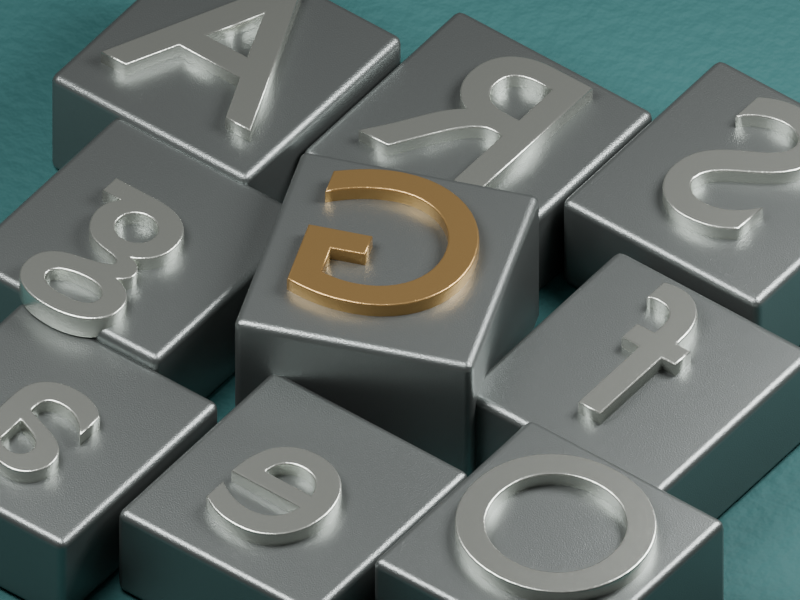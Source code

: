 # Source: tipos.blend  (saved by Blender 4.3.34; exported with 4.5.12 LTS)
import bpy
from mathutils import Matrix  # noqa: F401  (used for matrix-valued properties, if any)

bpy.ops.wm.read_factory_settings(use_empty=True)
scene = bpy.context.scene
scene.name = 'Scene'

# ---- collections
col_collection = bpy.data.collections.new('Collection'); scene.collection.children.link(col_collection)

# ---- materials (node trees are filled in below, after node groups)
mat_linho_petr_leo = bpy.data.materials.new('Linho petróleo')
mat_liga = bpy.data.materials.new('Liga')
mat_metal_polido = bpy.data.materials.new('Metal polido')
mat_lat_o = bpy.data.materials.new('Latão')

# ---- material node trees
mat_linho_petr_leo.use_nodes = True; mat_linho_petr_leo.node_tree.nodes.clear()
_N = mat_linho_petr_leo.node_tree.nodes; _L = mat_linho_petr_leo.node_tree.links
n0 = _N.new('ShaderNodeBsdfPrincipled'); n0.name = 'Principled BSDF'; n0.location = (10, 300)
n0.inputs[0].default_value = (0.024, 0.105, 0.105, 1.0)
n0.inputs[2].default_value = 0.78
n1 = _N.new('ShaderNodeOutputMaterial'); n1.name = 'Material Output'; n1.location = (300, 300)
n2 = _N.new('ShaderNodeTexNoise'); n2.name = 'Noise Texture'; n2.location = (0, 0)
n2.inputs[2].default_value = 205.0
n3 = _N.new('ShaderNodeBump'); n3.name = 'Bump'; n3.location = (0, 0)
n3.inputs[0].default_value = 0.24
n3.inputs[1].default_value = 0.1
n3.inputs[2].default_value = 1.0
_L.new(n0.outputs[0], n1.inputs[0])
_L.new(n2.outputs[0], n3.inputs[3])
_L.new(n3.outputs[0], n0.inputs[5])
n1.is_active_output = True
mat_liga.use_nodes = True; mat_liga.node_tree.nodes.clear()
_N = mat_liga.node_tree.nodes; _L = mat_liga.node_tree.links
n0 = _N.new('ShaderNodeBsdfPrincipled'); n0.name = 'Principled BSDF'; n0.location = (10, 300)
n0.inputs[0].default_value = (0.23, 0.25, 0.244, 1.0)
n0.inputs[1].default_value = 0.84
n0.inputs[2].default_value = 0.36
n1 = _N.new('ShaderNodeOutputMaterial'); n1.name = 'Material Output'; n1.location = (300, 300)
n2 = _N.new('ShaderNodeTexNoise'); n2.name = 'Noise Texture'; n2.location = (0, 0)
n2.inputs[2].default_value = 205.0
n3 = _N.new('ShaderNodeBump'); n3.name = 'Bump'; n3.location = (0, 0)
n3.inputs[0].default_value = 0.24
n3.inputs[1].default_value = 0.018
n3.inputs[2].default_value = 1.0
_L.new(n0.outputs[0], n1.inputs[0])
_L.new(n2.outputs[0], n3.inputs[3])
_L.new(n3.outputs[0], n0.inputs[5])
n1.is_active_output = True
mat_metal_polido.use_nodes = True; mat_metal_polido.node_tree.nodes.clear()
_N = mat_metal_polido.node_tree.nodes; _L = mat_metal_polido.node_tree.links
n0 = _N.new('ShaderNodeBsdfPrincipled'); n0.name = 'Principled BSDF'; n0.location = (10, 300)
n0.inputs[0].default_value = (0.64, 0.67, 0.61, 1.0)
n0.inputs[1].default_value = 0.9
n0.inputs[2].default_value = 0.27
n1 = _N.new('ShaderNodeOutputMaterial'); n1.name = 'Material Output'; n1.location = (300, 300)
n2 = _N.new('ShaderNodeTexNoise'); n2.name = 'Noise Texture'; n2.location = (0, 0)
n2.inputs[2].default_value = 205.0
n3 = _N.new('ShaderNodeBump'); n3.name = 'Bump'; n3.location = (0, 0)
n3.inputs[0].default_value = 0.24
n3.inputs[1].default_value = 0.012
n3.inputs[2].default_value = 1.0
_L.new(n0.outputs[0], n1.inputs[0])
_L.new(n2.outputs[0], n3.inputs[3])
_L.new(n3.outputs[0], n0.inputs[5])
n1.is_active_output = True
mat_lat_o.use_nodes = True; mat_lat_o.node_tree.nodes.clear()
_N = mat_lat_o.node_tree.nodes; _L = mat_lat_o.node_tree.links
n0 = _N.new('ShaderNodeBsdfPrincipled'); n0.name = 'Principled BSDF'; n0.location = (10, 300)
n0.inputs[0].default_value = (0.48, 0.3, 0.115, 1.0)
n0.inputs[1].default_value = 0.82
n0.inputs[2].default_value = 0.29
n1 = _N.new('ShaderNodeOutputMaterial'); n1.name = 'Material Output'; n1.location = (300, 300)
n2 = _N.new('ShaderNodeTexNoise'); n2.name = 'Noise Texture'; n2.location = (0, 0)
n2.inputs[2].default_value = 205.0
n3 = _N.new('ShaderNodeBump'); n3.name = 'Bump'; n3.location = (0, 0)
n3.inputs[0].default_value = 0.24
n3.inputs[1].default_value = 0.012
n3.inputs[2].default_value = 1.0
_L.new(n0.outputs[0], n1.inputs[0])
_L.new(n2.outputs[0], n3.inputs[3])
_L.new(n3.outputs[0], n0.inputs[5])
n1.is_active_output = True

# ---- world
world_world = bpy.data.worlds.new('World'); scene.world = world_world
world_world.use_nodes = True; world_world.node_tree.nodes.clear()
_N = world_world.node_tree.nodes; _L = world_world.node_tree.links
n0 = _N.new('ShaderNodeOutputWorld'); n0.name = 'World Output'; n0.location = (300, 300)
n1 = _N.new('ShaderNodeBackground'); n1.name = 'Background'; n1.location = (10, 300)
n1.inputs[0].default_value = (0.05088, 0.05088, 0.05088, 1.0)
_L.new(n1.outputs[0], n0.inputs[0])
n0.is_active_output = True
world_world.color = (0.24, 0.24, 0.24)
world_world.sun_shadow_jitter_overblur = 0.0

# ---- cameras
cam_camera_002 = bpy.data.cameras.new('Camera.002')
cam_camera_002.type = 'ORTHO'
cam_camera_002.ortho_scale = 4.9

# ---- lights
light_area_002 = bpy.data.lights.new('Area.002', 'AREA')
light_area_002.energy = 980.0
light_area_002.shape = 'DISK'
light_area_002.size = 5.0
light_area_002.size_y = 1.0
light_area_003 = bpy.data.lights.new('Area.003', 'AREA')
light_area_003.energy = 830.0
light_area_003.shape = 'DISK'
light_area_003.size = 4.0
light_area_003.size_y = 1.0

# ---- meshes
me_cube_005 = bpy.data.meshes.new('Cube.005')
me_cube_005.from_pydata([(-10.0, -10.0, -0.175), (-10.0, -10.0, 0.175), (-10.0, 10.0, -0.175), (-10.0, 10.0, 0.175), (10.0, -10.0, -0.175), (10.0, -10.0, 0.175), (10.0, 10.0, -0.175), (10.0, 10.0, 0.175)], [], [(0, 1, 3, 2), (2, 3, 7, 6), (6, 7, 5, 4), (4, 5, 1, 0), (2, 6, 4, 0), (7, 3, 1, 5)])
_uv = me_cube_005.uv_layers.new(name='UVMap')
_uv.uv.foreach_set('vector', [0.375, 0.0, 0.625, 0.0, 0.625, 0.25, 0.375, 0.25, 0.375, 0.25, 0.625, 0.25, 0.625, 0.5, 0.375, 0.5, 0.375, 0.5, 0.625, 0.5, 0.625, 0.75, 0.375, 0.75, 0.375, 0.75, 0.625, 0.75, 0.625, 1.0, 0.375, 1.0, 0.125, 0.5, 0.375, 0.5, 0.375, 0.75, 0.125, 0.75, 0.625, 0.5, 0.875, 0.5, 0.875, 0.75, 0.625, 0.75])
me_cube_005.materials.append(mat_linho_petr_leo)
me_cube_005.update()
me_cube_006 = bpy.data.meshes.new('Cube.006')
me_cube_006.from_pydata([(-0.76, -0.8, -0.395), (-0.76, -0.8, 0.395), (-0.76, 0.8, -0.395), (-0.76, 0.8, 0.395), (0.76, -0.8, -0.395), (0.76, -0.8, 0.395), (0.76, 0.8, -0.395), (0.76, 0.8, 0.395)], [], [(0, 1, 3, 2), (2, 3, 7, 6), (6, 7, 5, 4), (4, 5, 1, 0), (2, 6, 4, 0), (7, 3, 1, 5)])
_uv = me_cube_006.uv_layers.new(name='UVMap')
_uv.uv.foreach_set('vector', [0.375, 0.0, 0.625, 0.0, 0.625, 0.25, 0.375, 0.25, 0.375, 0.25, 0.625, 0.25, 0.625, 0.5, 0.375, 0.5, 0.375, 0.5, 0.625, 0.5, 0.625, 0.75, 0.375, 0.75, 0.375, 0.75, 0.625, 0.75, 0.625, 1.0, 0.375, 1.0, 0.125, 0.5, 0.375, 0.5, 0.375, 0.75, 0.125, 0.75, 0.625, 0.5, 0.875, 0.5, 0.875, 0.75, 0.625, 0.75])
me_cube_006.materials.append(mat_liga)
me_cube_006.update()
me_cube_007 = bpy.data.meshes.new('Cube.007')
me_cube_007.from_pydata([(-0.76, -0.8, -0.33), (-0.76, -0.8, 0.33), (-0.76, 0.8, -0.33), (-0.76, 0.8, 0.33), (0.76, -0.8, -0.33), (0.76, -0.8, 0.33), (0.76, 0.8, -0.33), (0.76, 0.8, 0.33)], [], [(0, 1, 3, 2), (2, 3, 7, 6), (6, 7, 5, 4), (4, 5, 1, 0), (2, 6, 4, 0), (7, 3, 1, 5)])
_uv = me_cube_007.uv_layers.new(name='UVMap')
_uv.uv.foreach_set('vector', [0.375, 0.0, 0.625, 0.0, 0.625, 0.25, 0.375, 0.25, 0.375, 0.25, 0.625, 0.25, 0.625, 0.5, 0.375, 0.5, 0.375, 0.5, 0.625, 0.5, 0.625, 0.75, 0.375, 0.75, 0.375, 0.75, 0.625, 0.75, 0.625, 1.0, 0.375, 1.0, 0.125, 0.5, 0.375, 0.5, 0.375, 0.75, 0.125, 0.75, 0.625, 0.5, 0.875, 0.5, 0.875, 0.75, 0.625, 0.75])
me_cube_007.materials.append(mat_liga)
me_cube_007.update()
me_cube_008 = bpy.data.meshes.new('Cube.008')
me_cube_008.from_pydata([(-0.76, -0.8, -0.355), (-0.76, -0.8, 0.355), (-0.76, 0.8, -0.355), (-0.76, 0.8, 0.355), (0.76, -0.8, -0.355), (0.76, -0.8, 0.355), (0.76, 0.8, -0.355), (0.76, 0.8, 0.355)], [], [(0, 1, 3, 2), (2, 3, 7, 6), (6, 7, 5, 4), (4, 5, 1, 0), (2, 6, 4, 0), (7, 3, 1, 5)])
_uv = me_cube_008.uv_layers.new(name='UVMap')
_uv.uv.foreach_set('vector', [0.375, 0.0, 0.625, 0.0, 0.625, 0.25, 0.375, 0.25, 0.375, 0.25, 0.625, 0.25, 0.625, 0.5, 0.375, 0.5, 0.375, 0.5, 0.625, 0.5, 0.625, 0.75, 0.375, 0.75, 0.375, 0.75, 0.625, 0.75, 0.625, 1.0, 0.375, 1.0, 0.125, 0.5, 0.375, 0.5, 0.375, 0.75, 0.125, 0.75, 0.625, 0.5, 0.875, 0.5, 0.875, 0.75, 0.625, 0.75])
me_cube_008.materials.append(mat_liga)
me_cube_008.update()
me_cube_009 = bpy.data.meshes.new('Cube.009')
me_cube_009.from_pydata([(-0.76, -0.8, -0.37), (-0.76, -0.8, 0.37), (-0.76, 0.8, -0.37), (-0.76, 0.8, 0.37), (0.76, -0.8, -0.37), (0.76, -0.8, 0.37), (0.76, 0.8, -0.37), (0.76, 0.8, 0.37)], [], [(0, 1, 3, 2), (2, 3, 7, 6), (6, 7, 5, 4), (4, 5, 1, 0), (2, 6, 4, 0), (7, 3, 1, 5)])
_uv = me_cube_009.uv_layers.new(name='UVMap')
_uv.uv.foreach_set('vector', [0.375, 0.0, 0.625, 0.0, 0.625, 0.25, 0.375, 0.25, 0.375, 0.25, 0.625, 0.25, 0.625, 0.5, 0.375, 0.5, 0.375, 0.5, 0.625, 0.5, 0.625, 0.75, 0.375, 0.75, 0.375, 0.75, 0.625, 0.75, 0.625, 1.0, 0.375, 1.0, 0.125, 0.5, 0.375, 0.5, 0.375, 0.75, 0.125, 0.75, 0.625, 0.5, 0.875, 0.5, 0.875, 0.75, 0.625, 0.75])
me_cube_009.materials.append(mat_liga)
me_cube_009.update()
me_cube_010 = bpy.data.meshes.new('Cube.010')
me_cube_010.from_pydata([(-0.76, -0.8, -0.52), (-0.76, -0.8, 0.52), (-0.76, 0.8, -0.52), (-0.76, 0.8, 0.52), (0.76, -0.8, -0.52), (0.76, -0.8, 0.52), (0.76, 0.8, -0.52), (0.76, 0.8, 0.52)], [], [(0, 1, 3, 2), (2, 3, 7, 6), (6, 7, 5, 4), (4, 5, 1, 0), (2, 6, 4, 0), (7, 3, 1, 5)])
_uv = me_cube_010.uv_layers.new(name='UVMap')
_uv.uv.foreach_set('vector', [0.375, 0.0, 0.625, 0.0, 0.625, 0.25, 0.375, 0.25, 0.375, 0.25, 0.625, 0.25, 0.625, 0.5, 0.375, 0.5, 0.375, 0.5, 0.625, 0.5, 0.625, 0.75, 0.375, 0.75, 0.375, 0.75, 0.625, 0.75, 0.625, 1.0, 0.375, 1.0, 0.125, 0.5, 0.375, 0.5, 0.375, 0.75, 0.125, 0.75, 0.625, 0.5, 0.875, 0.5, 0.875, 0.75, 0.625, 0.75])
me_cube_010.materials.append(mat_liga)
me_cube_010.update()
me_cube_011 = bpy.data.meshes.new('Cube.011')
me_cube_011.from_pydata([(-0.76, -0.8, -0.345), (-0.76, -0.8, 0.345), (-0.76, 0.8, -0.345), (-0.76, 0.8, 0.345), (0.76, -0.8, -0.345), (0.76, -0.8, 0.345), (0.76, 0.8, -0.345), (0.76, 0.8, 0.345)], [], [(0, 1, 3, 2), (2, 3, 7, 6), (6, 7, 5, 4), (4, 5, 1, 0), (2, 6, 4, 0), (7, 3, 1, 5)])
_uv = me_cube_011.uv_layers.new(name='UVMap')
_uv.uv.foreach_set('vector', [0.375, 0.0, 0.625, 0.0, 0.625, 0.25, 0.375, 0.25, 0.375, 0.25, 0.625, 0.25, 0.625, 0.5, 0.375, 0.5, 0.375, 0.5, 0.625, 0.5, 0.625, 0.75, 0.375, 0.75, 0.375, 0.75, 0.625, 0.75, 0.625, 1.0, 0.375, 1.0, 0.125, 0.5, 0.375, 0.5, 0.375, 0.75, 0.125, 0.75, 0.625, 0.5, 0.875, 0.5, 0.875, 0.75, 0.625, 0.75])
me_cube_011.materials.append(mat_liga)
me_cube_011.update()
me_cube_012 = bpy.data.meshes.new('Cube.012')
me_cube_012.from_pydata([(-0.76, -0.8, -0.33), (-0.76, -0.8, 0.33), (-0.76, 0.8, -0.33), (-0.76, 0.8, 0.33), (0.76, -0.8, -0.33), (0.76, -0.8, 0.33), (0.76, 0.8, -0.33), (0.76, 0.8, 0.33)], [], [(0, 1, 3, 2), (2, 3, 7, 6), (6, 7, 5, 4), (4, 5, 1, 0), (2, 6, 4, 0), (7, 3, 1, 5)])
_uv = me_cube_012.uv_layers.new(name='UVMap')
_uv.uv.foreach_set('vector', [0.375, 0.0, 0.625, 0.0, 0.625, 0.25, 0.375, 0.25, 0.375, 0.25, 0.625, 0.25, 0.625, 0.5, 0.375, 0.5, 0.375, 0.5, 0.625, 0.5, 0.625, 0.75, 0.375, 0.75, 0.375, 0.75, 0.625, 0.75, 0.625, 1.0, 0.375, 1.0, 0.125, 0.5, 0.375, 0.5, 0.375, 0.75, 0.125, 0.75, 0.625, 0.5, 0.875, 0.5, 0.875, 0.75, 0.625, 0.75])
me_cube_012.materials.append(mat_liga)
me_cube_012.update()
me_cube_013 = bpy.data.meshes.new('Cube.013')
me_cube_013.from_pydata([(-0.76, -0.8, -0.335), (-0.76, -0.8, 0.335), (-0.76, 0.8, -0.335), (-0.76, 0.8, 0.335), (0.76, -0.8, -0.335), (0.76, -0.8, 0.335), (0.76, 0.8, -0.335), (0.76, 0.8, 0.335)], [], [(0, 1, 3, 2), (2, 3, 7, 6), (6, 7, 5, 4), (4, 5, 1, 0), (2, 6, 4, 0), (7, 3, 1, 5)])
_uv = me_cube_013.uv_layers.new(name='UVMap')
_uv.uv.foreach_set('vector', [0.375, 0.0, 0.625, 0.0, 0.625, 0.25, 0.375, 0.25, 0.375, 0.25, 0.625, 0.25, 0.625, 0.5, 0.375, 0.5, 0.375, 0.5, 0.625, 0.5, 0.625, 0.75, 0.375, 0.75, 0.375, 0.75, 0.625, 0.75, 0.625, 1.0, 0.375, 1.0, 0.125, 0.5, 0.375, 0.5, 0.375, 0.75, 0.125, 0.75, 0.625, 0.5, 0.875, 0.5, 0.875, 0.75, 0.625, 0.75])
me_cube_013.materials.append(mat_liga)
me_cube_013.update()
me_cube_014 = bpy.data.meshes.new('Cube.014')
me_cube_014.from_pydata([(-0.76, -0.8, -0.4), (-0.76, -0.8, 0.4), (-0.76, 0.8, -0.4), (-0.76, 0.8, 0.4), (0.76, -0.8, -0.4), (0.76, -0.8, 0.4), (0.76, 0.8, -0.4), (0.76, 0.8, 0.4)], [], [(0, 1, 3, 2), (2, 3, 7, 6), (6, 7, 5, 4), (4, 5, 1, 0), (2, 6, 4, 0), (7, 3, 1, 5)])
_uv = me_cube_014.uv_layers.new(name='UVMap')
_uv.uv.foreach_set('vector', [0.375, 0.0, 0.625, 0.0, 0.625, 0.25, 0.375, 0.25, 0.375, 0.25, 0.625, 0.25, 0.625, 0.5, 0.375, 0.5, 0.375, 0.5, 0.625, 0.5, 0.625, 0.75, 0.375, 0.75, 0.375, 0.75, 0.625, 0.75, 0.625, 1.0, 0.375, 1.0, 0.125, 0.5, 0.375, 0.5, 0.375, 0.75, 0.125, 0.75, 0.625, 0.5, 0.875, 0.5, 0.875, 0.75, 0.625, 0.75])
me_cube_014.materials.append(mat_liga)
me_cube_014.update()

# ---- curves / text
txt_text = bpy.data.curves.new('Text', 'FONT')
txt_text.dimensions = '2D'
txt_text.body = 'A'
txt_text.materials.append(mat_metal_polido)
txt_text.bevel_resolution = 3
txt_text.extrude = 0.072
txt_text.bevel_depth = 0.012
txt_text.align_x = 'CENTER'
txt_text.align_y = 'CENTER'
txt_text.size = 1.67
txt_text_001 = bpy.data.curves.new('Text.001', 'FONT')
txt_text_001.dimensions = '2D'
txt_text_001.body = 'R'
txt_text_001.materials.append(mat_metal_polido)
txt_text_001.bevel_resolution = 3
txt_text_001.extrude = 0.072
txt_text_001.bevel_depth = 0.012
txt_text_001.align_x = 'CENTER'
txt_text_001.align_y = 'CENTER'
txt_text_001.size = 1.67
txt_text_002 = bpy.data.curves.new('Text.002', 'FONT')
txt_text_002.dimensions = '2D'
txt_text_002.body = 'S'
txt_text_002.materials.append(mat_metal_polido)
txt_text_002.bevel_resolution = 3
txt_text_002.extrude = 0.072
txt_text_002.bevel_depth = 0.012
txt_text_002.align_x = 'CENTER'
txt_text_002.align_y = 'CENTER'
txt_text_002.size = 1.67
txt_text_003 = bpy.data.curves.new('Text.003', 'FONT')
txt_text_003.dimensions = '2D'
txt_text_003.body = 'g'
txt_text_003.materials.append(mat_metal_polido)
txt_text_003.bevel_resolution = 3
txt_text_003.extrude = 0.072
txt_text_003.bevel_depth = 0.012
txt_text_003.align_x = 'CENTER'
txt_text_003.align_y = 'CENTER'
txt_text_003.size = 1.67
txt_text_004 = bpy.data.curves.new('Text.004', 'FONT')
txt_text_004.dimensions = '2D'
txt_text_004.body = 'G'
txt_text_004.materials.append(mat_lat_o)
txt_text_004.bevel_resolution = 3
txt_text_004.extrude = 0.072
txt_text_004.bevel_depth = 0.012
txt_text_004.align_x = 'CENTER'
txt_text_004.align_y = 'CENTER'
txt_text_004.size = 1.67
txt_text_005 = bpy.data.curves.new('Text.005', 'FONT')
txt_text_005.dimensions = '2D'
txt_text_005.body = 'f'
txt_text_005.materials.append(mat_metal_polido)
txt_text_005.bevel_resolution = 3
txt_text_005.extrude = 0.072
txt_text_005.bevel_depth = 0.012
txt_text_005.align_x = 'CENTER'
txt_text_005.align_y = 'CENTER'
txt_text_005.size = 1.67
txt_text_006 = bpy.data.curves.new('Text.006', 'FONT')
txt_text_006.dimensions = '2D'
txt_text_006.body = 'a'
txt_text_006.materials.append(mat_metal_polido)
txt_text_006.bevel_resolution = 3
txt_text_006.extrude = 0.072
txt_text_006.bevel_depth = 0.012
txt_text_006.align_x = 'CENTER'
txt_text_006.align_y = 'CENTER'
txt_text_006.size = 1.67
txt_text_007 = bpy.data.curves.new('Text.007', 'FONT')
txt_text_007.dimensions = '2D'
txt_text_007.body = 'e'
txt_text_007.materials.append(mat_metal_polido)
txt_text_007.bevel_resolution = 3
txt_text_007.extrude = 0.072
txt_text_007.bevel_depth = 0.012
txt_text_007.align_x = 'CENTER'
txt_text_007.align_y = 'CENTER'
txt_text_007.size = 1.67
txt_text_008 = bpy.data.curves.new('Text.008', 'FONT')
txt_text_008.dimensions = '2D'
txt_text_008.body = 'O'
txt_text_008.materials.append(mat_metal_polido)
txt_text_008.bevel_resolution = 3
txt_text_008.extrude = 0.072
txt_text_008.bevel_depth = 0.012
txt_text_008.align_x = 'CENTER'
txt_text_008.align_y = 'CENTER'
txt_text_008.size = 1.67

# ---- objects
ob_area = bpy.data.objects.new('Area', light_area_002)
ob_area_001 = bpy.data.objects.new('Area.001', light_area_003)
ob_fundo = bpy.data.objects.new('Fundo', me_cube_005)
ob_tipo_a = bpy.data.objects.new('Tipo A', me_cube_006)
ob_text = bpy.data.objects.new('Text', txt_text)
ob_tipo_r = bpy.data.objects.new('Tipo R', me_cube_007)
ob_text_001 = bpy.data.objects.new('Text.001', txt_text_001)
ob_tipo_s = bpy.data.objects.new('Tipo S', me_cube_008)
ob_text_002 = bpy.data.objects.new('Text.002', txt_text_002)
ob_tipo_g = bpy.data.objects.new('Tipo g', me_cube_009)
ob_text_003 = bpy.data.objects.new('Text.003', txt_text_003)
ob_tipo_g_1 = bpy.data.objects.new('Tipo G', me_cube_010)
ob_text_004 = bpy.data.objects.new('Text.004', txt_text_004)
ob_tipo_f = bpy.data.objects.new('Tipo f', me_cube_011)
ob_text_005 = bpy.data.objects.new('Text.005', txt_text_005)
ob_tipo_a_1 = bpy.data.objects.new('Tipo a', me_cube_012)
ob_text_006 = bpy.data.objects.new('Text.006', txt_text_006)
ob_tipo_e = bpy.data.objects.new('Tipo e', me_cube_013)
ob_text_007 = bpy.data.objects.new('Text.007', txt_text_007)
ob_tipo_o = bpy.data.objects.new('Tipo O', me_cube_014)
ob_text_008 = bpy.data.objects.new('Text.008', txt_text_008)
ob_camera = bpy.data.objects.new('Camera', cam_camera_002)

# ---- transforms, parenting, visibility, modifiers, constraints
ob_area.location = (-3.0, -3.0, 8.0)
ob_area.rotation_euler = (0.4876, -5.762e-08, -0.7854)
ob_area_001.location = (4.0, 3.0, 6.0)
ob_area_001.rotation_euler = (0.6947, -2.938e-08, 2.214)
ob_fundo.location = (0.0, 0.0, -0.18)
_m = ob_fundo.modifiers.new('Bordas', 'BEVEL')
_m.width = 0.025
_m.width_pct = 0.025
_m.segments = 3
_m = ob_fundo.modifiers.new('Normais', 'WEIGHTED_NORMAL')
ob_tipo_a.location = (-1.87, 1.16, 0.395)
ob_tipo_a.rotation_euler = (0.0, 0.0, -0.1745)
_m = ob_tipo_a.modifiers.new('Bordas', 'BEVEL')
_m.width = 0.055
_m.width_pct = 0.055
_m.segments = 3
_m = ob_tipo_a.modifiers.new('Normais', 'WEIGHTED_NORMAL')
ob_text.location = (-1.87, 1.16, 0.802)
ob_text.rotation_euler = (0.0, 0.0, -0.1745)
ob_text.scale = (-1.0, 1.0, 1.0)
ob_tipo_r.location = (-0.26, 1.4, 0.33)
ob_tipo_r.rotation_euler = (0.0, 0.0, -0.1745)
_m = ob_tipo_r.modifiers.new('Bordas', 'BEVEL')
_m.width = 0.055
_m.width_pct = 0.055
_m.segments = 3
_m = ob_tipo_r.modifiers.new('Normais', 'WEIGHTED_NORMAL')
ob_text_001.location = (-0.26, 1.4, 0.672)
ob_text_001.rotation_euler = (0.0, 0.0, -0.1745)
ob_text_001.scale = (-1.0, 1.0, 1.0)
ob_tipo_s.location = (1.38, 1.7, 0.355)
ob_tipo_s.rotation_euler = (0.0, 0.0, -0.1745)
_m = ob_tipo_s.modifiers.new('Bordas', 'BEVEL')
_m.width = 0.055
_m.width_pct = 0.055
_m.segments = 3
_m = ob_tipo_s.modifiers.new('Normais', 'WEIGHTED_NORMAL')
ob_text_002.location = (1.38, 1.7, 0.722)
ob_text_002.rotation_euler = (0.0, 0.0, -0.1745)
ob_text_002.scale = (-1.0, 1.0, 1.0)
ob_tipo_g.location = (-1.65, -0.46, 0.37)
ob_tipo_g.rotation_euler = (0.0, 0.0, -0.1745)
_m = ob_tipo_g.modifiers.new('Bordas', 'BEVEL')
_m.width = 0.055
_m.width_pct = 0.055
_m.segments = 3
_m = ob_tipo_g.modifiers.new('Normais', 'WEIGHTED_NORMAL')
ob_text_003.location = (-1.65, -0.46, 0.752)
ob_text_003.rotation_euler = (0.0, 0.0, -0.1745)
ob_text_003.scale = (-1.0, 1.0, 1.0)
ob_tipo_g_1.location = (-0.06, -0.2, 0.52)
ob_tipo_g_1.rotation_euler = (0.0, 0.0, 0.2094)
_m = ob_tipo_g_1.modifiers.new('Bordas', 'BEVEL')
_m.width = 0.055
_m.width_pct = 0.055
_m.segments = 3
_m = ob_tipo_g_1.modifiers.new('Normais', 'WEIGHTED_NORMAL')
ob_text_004.location = (-0.06, -0.2, 1.052)
ob_text_004.rotation_euler = (0.0, 0.0, 0.2094)
ob_text_004.scale = (-1.0, 1.0, 1.0)
ob_tipo_f.location = (1.6, -0.06, 0.345)
ob_tipo_f.rotation_euler = (0.0, 0.0, -0.1745)
_m = ob_tipo_f.modifiers.new('Bordas', 'BEVEL')
_m.width = 0.055
_m.width_pct = 0.055
_m.segments = 3
_m = ob_tipo_f.modifiers.new('Normais', 'WEIGHTED_NORMAL')
ob_text_005.location = (1.6, -0.06, 0.702)
ob_text_005.rotation_euler = (0.0, 0.0, -0.1745)
ob_text_005.scale = (-1.0, 1.0, 1.0)
ob_tipo_a_1.location = (-1.45, -2.1, 0.33)
ob_tipo_a_1.rotation_euler = (0.0, 0.0, -0.1745)
_m = ob_tipo_a_1.modifiers.new('Bordas', 'BEVEL')
_m.width = 0.055
_m.width_pct = 0.055
_m.segments = 3
_m = ob_tipo_a_1.modifiers.new('Normais', 'WEIGHTED_NORMAL')
ob_text_006.location = (-1.45, -2.1, 0.672)
ob_text_006.rotation_euler = (0.0, 0.0, -0.1745)
ob_text_006.scale = (-1.0, 1.0, 1.0)
ob_tipo_e.location = (0.2, -1.95, 0.335)
ob_tipo_e.rotation_euler = (0.0, 0.0, -0.1745)
_m = ob_tipo_e.modifiers.new('Bordas', 'BEVEL')
_m.width = 0.055
_m.width_pct = 0.055
_m.segments = 3
_m = ob_tipo_e.modifiers.new('Normais', 'WEIGHTED_NORMAL')
ob_text_007.location = (0.2, -1.95, 0.682)
ob_text_007.rotation_euler = (0.0, 0.0, -0.1745)
ob_text_007.scale = (-1.0, 1.0, 1.0)
ob_tipo_o.location = (1.85, -1.73, 0.4)
ob_tipo_o.rotation_euler = (0.0, 0.0, -0.1745)
_m = ob_tipo_o.modifiers.new('Bordas', 'BEVEL')
_m.width = 0.055
_m.width_pct = 0.055
_m.segments = 3
_m = ob_tipo_o.modifiers.new('Normais', 'WEIGHTED_NORMAL')
ob_text_008.location = (1.85, -1.73, 0.812)
ob_text_008.rotation_euler = (0.0, 0.0, -0.1745)
ob_text_008.scale = (-1.0, 1.0, 1.0)
ob_camera.location = (2.2, -4.4, 5.3)
ob_camera.rotation_euler = (0.8015, -4.641e-08, 0.477)

# ---- collection membership
col_collection.objects.link(ob_area)
col_collection.objects.link(ob_area_001)
col_collection.objects.link(ob_fundo)
col_collection.objects.link(ob_tipo_a)
col_collection.objects.link(ob_text)
col_collection.objects.link(ob_tipo_r)
col_collection.objects.link(ob_text_001)
col_collection.objects.link(ob_tipo_s)
col_collection.objects.link(ob_text_002)
col_collection.objects.link(ob_tipo_g)
col_collection.objects.link(ob_text_003)
col_collection.objects.link(ob_tipo_g_1)
col_collection.objects.link(ob_text_004)
col_collection.objects.link(ob_tipo_f)
col_collection.objects.link(ob_text_005)
col_collection.objects.link(ob_tipo_a_1)
col_collection.objects.link(ob_text_006)
col_collection.objects.link(ob_tipo_e)
col_collection.objects.link(ob_text_007)
col_collection.objects.link(ob_tipo_o)
col_collection.objects.link(ob_text_008)
col_collection.objects.link(ob_camera)

# ---- scene / render settings (as saved in the file)
scene.camera = ob_camera
scene.frame_start = 1; scene.frame_end = 250; scene.frame_set(1)
scene.render.engine = 'CYCLES'
scene.render.resolution_x = 1152
scene.render.resolution_y = 864
scene.cycles.use_denoising = False
scene.cycles.samples = 36
bpy.context.view_layer.update()
